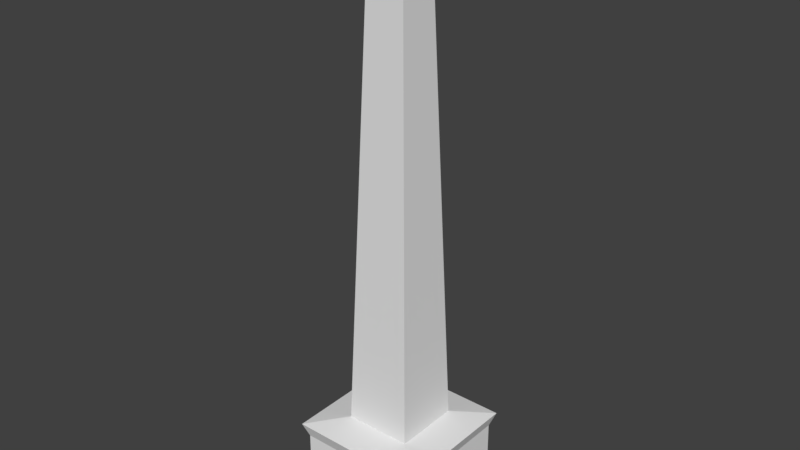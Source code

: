 # Source: obelisco1.blend  (saved by Blender 2.78.0; exported with 4.5.12 LTS)
import bpy
from mathutils import Matrix  # noqa: F401  (used for matrix-valued properties, if any)

bpy.ops.wm.read_factory_settings(use_empty=True)
scene = bpy.context.scene
scene.name = 'Scene'

# ---- collections
col_collection_1 = bpy.data.collections.new('Collection 1'); scene.collection.children.link(col_collection_1)

# ---- world
world_world = bpy.data.worlds.new('World'); scene.world = world_world
world_world.color = (0.05088, 0.05088, 0.05088)
world_world.use_sun_shadow = False
world_world.sun_shadow_jitter_overblur = 0.0
world_world.cycles.sampling_method = 'MANUAL'

# ---- meshes
me_cube_001 = bpy.data.meshes.new('Cube.001')
me_cube_001.from_pydata([(-1.0, -1.0, -0.06094), (-0.4569, -0.4569, 12.13), (-1.0, 1.0, -0.06094), (-0.4569, 0.4569, 12.13), (1.0, -1.0, -0.06094), (0.4569, -0.4569, 12.13), (1.0, 1.0, -0.06094), (0.4569, 0.4569, 12.13), (0.0, 0.0, 13.64), (-0.797, -0.797, 1.901), (-0.797, 0.797, 1.901), (0.797, 0.797, 1.901), (0.797, -0.797, 1.901), (-1.599, 1.599, -0.06094), (-1.599, -1.599, -0.06094), (-1.597, 1.597, 1.756), (1.599, 1.599, -0.06094), (1.597, 1.597, 1.756), (1.599, -1.599, -0.06094), (1.597, -1.597, 1.756), (-1.597, -1.597, 1.756), (-1.475, 1.475, 1.418), (1.475, 1.475, 1.418), (1.475, -1.475, 1.418), (-1.475, -1.475, 1.418), (-1.477, 1.477, 0.2048), (1.477, 1.477, 0.2048), (1.477, -1.477, 0.2048), (-1.477, -1.477, 0.2048)], [], [(9, 1, 3, 10), (10, 3, 7, 11), (11, 7, 5, 12), (12, 5, 1, 9), (2, 6, 4, 0), (3, 1, 8), (1, 5, 8), (7, 3, 8), (5, 7, 8), (6, 2, 13, 16), (0, 4, 18, 14), (11, 12, 19, 17), (9, 10, 15, 20), (23, 19, 20, 24), (22, 17, 19, 23), (21, 15, 17, 22), (24, 20, 15, 21), (10, 11, 17, 15), (2, 0, 14, 13), (12, 9, 20, 19), (4, 6, 16, 18), (28, 24, 21, 25), (25, 21, 22, 26), (26, 22, 23, 27), (27, 23, 24, 28), (18, 27, 28, 14), (16, 26, 27, 18), (13, 25, 26, 16), (14, 28, 25, 13)])
me_cube_001.use_remesh_preserve_volume = False
me_cube_001.use_remesh_preserve_attributes = False
me_cube_001.use_mirror_vertex_groups = False
me_cube_001.update()

# ---- objects
ob_cube = bpy.data.objects.new('Cube', me_cube_001)

# ---- transforms, parenting, visibility, modifiers, constraints
ob_cube.location = (0.0, 0.0, 0.0)
ob_cube.lineart.crease_threshold = 0.0

# ---- collection membership
col_collection_1.objects.link(ob_cube)

# ---- scene / render settings (as saved in the file)
scene.frame_start = 1; scene.frame_end = 250; scene.frame_set(1)
scene.render.engine = 'BLENDER_EEVEE_NEXT'
scene.render.resolution_percentage = 50
scene.render.dither_intensity = 0.0
scene.cycles.use_denoising = False
scene.cycles.samples = 128
scene.cycles.sampling_pattern = 'TABULATED_SOBOL'
scene.cycles.light_sampling_threshold = 0.0
scene.cycles.use_adaptive_sampling = False
scene.cycles.use_light_tree = False
scene.cycles.blur_glossy = 0.0
scene.cycles.sample_clamp_indirect = 0.0
scene.view_settings.view_transform = 'Standard'
bpy.context.view_layer.update()

# ---- added for rendering (the .blend has no active camera and no usable light): camera, sun
cam_auto = bpy.data.cameras.new('AutoCamera')
cam_auto.lens = 50.0
cam_auto.sensor_width = 36.0
cam_auto.clip_end = 1000.0
ob_auto_camera = bpy.data.objects.new('AutoCamera', cam_auto)
scene.collection.objects.link(ob_auto_camera)
ob_auto_camera.location = (13.3451, -16.0141, 17.4634)
ob_auto_camera.rotation_euler = (1.09748, -7.21219e-08, 0.694738)
scene.camera = ob_auto_camera
light_auto_sun = bpy.data.lights.new('AutoSun', 'SUN')
light_auto_sun.energy = 3.0
light_auto_sun.angle = 0.0523599
ob_auto_sun = bpy.data.objects.new('AutoSun', light_auto_sun)
scene.collection.objects.link(ob_auto_sun)
ob_auto_sun.rotation_euler = (0.872665, 0.174533, 0.523599)
bpy.context.view_layer.update()
